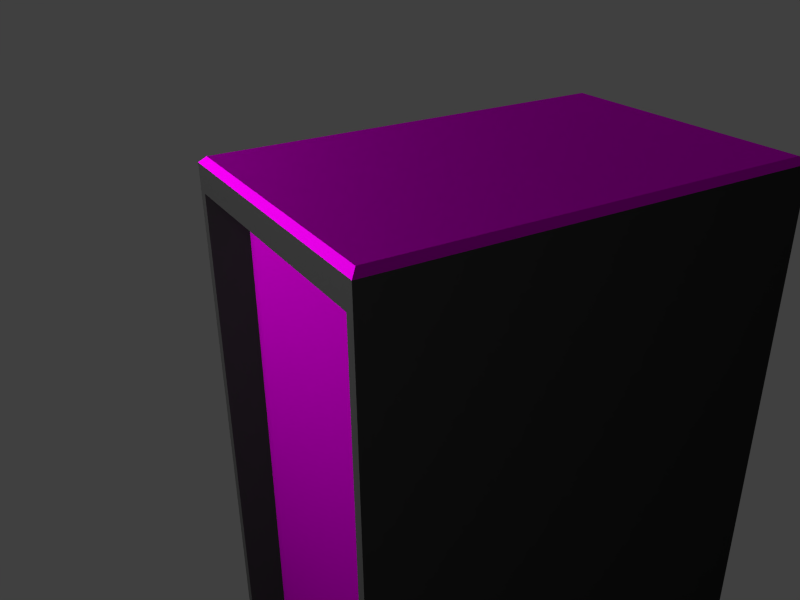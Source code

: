 # Source: server_rack.blend  (saved by Blender 2.69.0; exported with 4.5.12 LTS)
import bpy
from mathutils import Matrix  # noqa: F401  (used for matrix-valued properties, if any)

bpy.ops.wm.read_factory_settings(use_empty=True)
scene = bpy.context.scene
scene.name = 'Scene'

# ---- collections
col_collection_1 = bpy.data.collections.new('Collection 1'); scene.collection.children.link(col_collection_1)
col_collection_2 = bpy.data.collections.new('Collection 2'); scene.collection.children.link(col_collection_2)
col_collection_2.hide_render = True
col_collection_2.hide_viewport = True
col_collection_3 = bpy.data.collections.new('Collection 3'); scene.collection.children.link(col_collection_3)
col_collection_3.hide_render = True
col_collection_3.hide_viewport = True
col_collection_4 = bpy.data.collections.new('Collection 4'); scene.collection.children.link(col_collection_4)
col_collection_4.hide_render = True
col_collection_4.hide_viewport = True

# ---- images (referenced by path relative to the original .blend; pixels are not part of the script)
import os
ASSET_DIR = os.environ.get("B2B_ASSET_DIR", "")  # directory of the original .blend (textures are referenced by path, not embedded)
HERE = os.path.dirname(os.path.abspath(__file__))  # packed textures are extracted next to this script under _unpacked/

def load_image(name, relpath, width, height, colorspace="sRGB"):
    """Load a texture the original file referenced (path relative to the .blend, or extracted next to this script)."""
    p = next((c for c in (os.path.join(HERE, relpath), os.path.join(ASSET_DIR, relpath)) if relpath and os.path.exists(c)), "")
    if p:
        img = bpy.data.images.load(p, check_existing=True)
        img.name = name
    else:  # same state as the original file: an image datablock whose file is absent (Cycles renders it pink)
        img = bpy.data.images.new(name, width, height)
        img.source = "FILE"
        img.filepath = "//" + (relpath or name)
    img.colorspace_settings.name = colorspace
    return img
img_rack_tga = load_image('rack.tga', 'tex/rack.tga', 1024, 1024, 'sRGB')
img_rack_nohq_tga = load_image('rack_nohq.tga', 'tex/rack_nohq.tga', 1024, 1024, 'sRGB')

# ---- materials (node trees are filled in below, after node groups)
mat_material = bpy.data.materials.new('Material')
mat_material.alpha_threshold = 0.0
mat_material.roughness = 0.5
mat_material.line_color = (0.0, 0.0, 0.0, 1.0)
mat_case = bpy.data.materials.new('case')
mat_case.alpha_threshold = 0.0
mat_case.diffuse_color = (0.02217, 0.02217, 0.02217, 1.0)
mat_case.roughness = 0.5
mat_case.line_color = (0.0, 0.0, 0.0, 1.0)
mat_server = bpy.data.materials.new('server')
mat_server.alpha_threshold = 0.0
mat_server.roughness = 0.5
mat_server.line_color = (0.0, 0.0, 0.0, 1.0)

# ---- material node trees
mat_material.use_nodes = True; mat_material.node_tree.nodes.clear()
_N = mat_material.node_tree.nodes; _L = mat_material.node_tree.links
n0 = _N.new('ShaderNodeOutputMaterial'); n0.name = 'Material Output'; n0.location = (300, 300)
n1 = _N.new('ShaderNodeEmission'); n1.name = 'Emission'; n1.location = (110, 300)
n1.inputs[0].default_value = (0.8, 0.8, 0.8, 1.0)
n1.inputs[1].default_value = 10.0
_L.new(n1.outputs[0], n0.inputs[0])
n0.is_active_output = True
mat_case.use_nodes = True; mat_case.node_tree.nodes.clear()
_N = mat_case.node_tree.nodes; _L = mat_case.node_tree.links
n0 = _N.new('ShaderNodeOutputMaterial'); n0.name = 'Material Output'; n0.location = (4185, 268)
n1 = _N.new('ShaderNodeBsdfDiffuse'); n1.name = 'Diffuse BSDF'; n1.location = (3895, 268)
n1.inputs[0].default_value = (0.02217, 0.02217, 0.02217, 1.0)
_L.new(n1.outputs[0], n0.inputs[0])
n0.is_active_output = True
mat_server.use_nodes = True; mat_server.node_tree.nodes.clear()
_N = mat_server.node_tree.nodes; _L = mat_server.node_tree.links
n0 = _N.new('ShaderNodeOutputMaterial'); n0.name = 'Material Output'; n0.location = (4295, 587)
n1 = _N.new('ShaderNodeBsdfDiffuse'); n1.name = 'Diffuse BSDF'; n1.location = (4029, 474)
n2 = _N.new('ShaderNodeTexImage'); n2.name = 'Image Texture'; n2.location = (3805, 602)
n2.width = 140
n2.image = img_rack_tga
n3 = _N.new('ShaderNodeTexImage'); n3.name = 'Image Texture.001'; n3.location = (3801, 118)
n3.width = 140
n3.image = img_rack_nohq_tga
n4 = _N.new('ShaderNodeNormalMap'); n4.name = 'Normal Map'; n4.location = (3949, 310)
_L.new(n1.outputs[0], n0.inputs[0])
_L.new(n2.outputs[0], n1.inputs[0])
_L.new(n3.outputs[0], n4.inputs[1])
_L.new(n4.outputs[0], n1.inputs[2])
n0.is_active_output = True

# ---- world
world_world = bpy.data.worlds.new('World'); scene.world = world_world
world_world.color = (0.05088, 0.05088, 0.05088)
world_world.use_sun_shadow = False
world_world.sun_shadow_jitter_overblur = 0.0
world_world.cycles.sampling_method = 'MANUAL'
world_world.cycles.sample_map_resolution = 256

# ---- cameras
cam_camera = bpy.data.cameras.new('Camera')
cam_camera.clip_end = 100.0
cam_camera.lens = 35.0
cam_camera.sensor_width = 32.0
cam_camera.sensor_height = 18.0
cam_camera.ortho_scale = 7.314
cam_camera.dof.focus_distance = 0.0

# ---- lights
light_lamp = bpy.data.lights.new('Lamp', 'POINT')
light_lamp.transmission_factor = 0.0
light_lamp.cutoff_distance = 30.0
light_lamp.energy = 100.0
light_lamp.shadow_buffer_clip_start = 1.001
light_lamp.shadow_soft_size = 0.1
light_lamp.shadow_maximum_resolution = 0.006
light_lamp.use_absolute_resolution = True
light_lamp.cycles.use_multiple_importance_sampling = False

# ---- meshes
me_plane = bpy.data.meshes.new('Plane')
me_plane.from_pydata([(1.0, -1.0, 0.0), (-1.0, -1.0, 0.0), (1.0, 1.0, 0.0), (-1.0, 1.0, 0.0)], [], [(1, 0, 2, 3)])
me_plane.materials.append(mat_material)
me_plane.use_remesh_preserve_volume = False
me_plane.use_remesh_preserve_attributes = False
me_plane.use_mirror_vertex_groups = False
me_plane.update()
me_cube_008 = bpy.data.meshes.new('Cube.008')
me_cube_008.from_pydata([(-0.2713, -0.2715, 0.01621), (-0.2713, 0.5856, 0.01621), (0.2883, 0.5856, 0.01621), (0.2883, -0.2715, 0.01621), (-0.2713, -0.2715, 1.7), (-0.2713, 0.5856, 1.7), (0.2883, 0.5856, 1.7), (0.2883, -0.2715, 1.7), (0.27, -0.1971, 0.03854), (-0.253, -0.2715, 1.678), (-0.253, -0.1971, 0.03854), (-0.253, -0.1971, 1.678), (0.27, -0.2715, 0.03854), (0.27, -0.1971, 1.678), (0.27, -0.2715, 1.678), (-0.253, -0.2715, 0.03854), (-0.2546, 0.5856, 1.677), (0.2716, 0.5856, 0.03863), (0.2716, 0.5856, 1.677), (-0.2546, 0.5856, 0.03863), (0.27, -0.2715, 1.473), (0.27, -0.2715, 1.268), (0.27, -0.2715, 1.063), (0.27, -0.2715, 0.858), (0.27, -0.2715, 0.6532), (0.27, -0.2715, 0.4483), (0.27, -0.2715, 0.2434), (-0.253, -0.1971, 0.2434), (-0.253, -0.1971, 0.4483), (-0.253, -0.1971, 0.6532), (-0.253, -0.1971, 0.858), (-0.253, -0.1971, 1.063), (-0.253, -0.1971, 1.268), (-0.253, -0.1971, 1.473), (-0.253, -0.2715, 0.2434), (-0.253, -0.2715, 0.4483), (-0.253, -0.2715, 0.6532), (-0.253, -0.2715, 0.858), (-0.253, -0.2715, 1.063), (-0.253, -0.2715, 1.268), (-0.253, -0.2715, 1.473), (0.27, -0.1971, 1.473), (0.27, -0.1971, 1.268), (0.27, -0.1971, 1.063), (0.27, -0.1971, 0.858), (0.27, -0.1971, 0.6532), (0.27, -0.1971, 0.4483), (0.27, -0.1971, 0.2434), (0.27, -0.2715, 0.1922), (0.27, -0.2715, 0.141), (0.27, -0.2715, 0.08976), (0.27, -0.1971, 0.1922), (0.27, -0.1971, 0.141), (0.27, -0.1971, 0.08976), (-0.253, -0.1971, 0.1922), (-0.253, -0.1971, 0.141), (-0.253, -0.1971, 0.08976), (-0.253, -0.2715, 0.1922), (-0.253, -0.2715, 0.141), (-0.253, -0.2715, 0.08976), (0.27, -0.2715, 0.2946), (0.27, -0.2715, 0.3459), (0.27, -0.2715, 0.3971), (-0.253, -0.1971, 0.3971), (-0.253, -0.1971, 0.3459), (-0.253, -0.1971, 0.2946), (-0.253, -0.2715, 0.3971), (-0.253, -0.2715, 0.3459), (-0.253, -0.2715, 0.2946), (0.27, -0.1971, 0.2946), (0.27, -0.1971, 0.3459), (0.27, -0.1971, 0.3971), (0.27, -0.2715, 0.4995), (0.27, -0.2715, 0.5507), (0.27, -0.2715, 0.6019), (-0.253, -0.1971, 0.6019), (-0.253, -0.1971, 0.5507), (-0.253, -0.1971, 0.4995), (-0.253, -0.2715, 0.6019), (-0.253, -0.2715, 0.5507), (-0.253, -0.2715, 0.4995), (0.27, -0.1971, 0.4995), (0.27, -0.1971, 0.5507), (0.27, -0.1971, 0.6019), (0.27, -0.2715, 0.7044), (0.27, -0.2715, 0.7556), (0.27, -0.2715, 0.8068), (-0.253, -0.1971, 0.8068), (-0.253, -0.1971, 0.7556), (-0.253, -0.1971, 0.7044), (-0.253, -0.2715, 0.8068), (-0.253, -0.2715, 0.7556), (-0.253, -0.2715, 0.7044), (0.27, -0.1971, 0.7044), (0.27, -0.1971, 0.7556), (0.27, -0.1971, 0.8068), (0.27, -0.2715, 0.9093), (0.27, -0.2715, 0.9605), (0.27, -0.2715, 1.012), (-0.253, -0.1971, 1.012), (-0.253, -0.1971, 0.9605), (-0.253, -0.1971, 0.9093), (-0.253, -0.2715, 1.012), (-0.253, -0.2715, 0.9605), (-0.253, -0.2715, 0.9093), (0.27, -0.1971, 0.9093), (0.27, -0.1971, 0.9605), (0.27, -0.1971, 1.012), (0.27, -0.2715, 1.114), (0.27, -0.2715, 1.165), (0.27, -0.2715, 1.217), (-0.253, -0.1971, 1.217), (-0.253, -0.1971, 1.165), (-0.253, -0.1971, 1.114), (-0.253, -0.2715, 1.217), (-0.253, -0.2715, 1.165), (-0.253, -0.2715, 1.114), (0.27, -0.1971, 1.114), (0.27, -0.1971, 1.165), (0.27, -0.1971, 1.217), (0.27, -0.2715, 1.319), (0.27, -0.2715, 1.37), (0.27, -0.2715, 1.421), (-0.253, -0.1971, 1.421), (-0.253, -0.1971, 1.37), (-0.253, -0.1971, 1.319), (-0.253, -0.2715, 1.421), (-0.253, -0.2715, 1.37), (-0.253, -0.2715, 1.319), (0.27, -0.1971, 1.319), (0.27, -0.1971, 1.37), (0.27, -0.1971, 1.421), (-0.253, -0.1971, 1.524), (-0.253, -0.1971, 1.575), (-0.253, -0.1971, 1.626), (-0.253, -0.2715, 1.524), (-0.253, -0.2715, 1.575), (-0.253, -0.2715, 1.626), (0.27, -0.2715, 1.524), (0.27, -0.2715, 1.575), (0.27, -0.2715, 1.626), (0.27, -0.1971, 1.524), (0.27, -0.1971, 1.575), (0.27, -0.1971, 1.626), (-0.253, -0.2715, 0.8324), (-0.253, -0.1971, 0.8324), (0.2883, 0.2882, 1.7), (0.27, -0.1971, 0.8324), (0.27, -0.2715, 0.8324), (-0.259, -0.2592, 1.741), (-0.2713, -0.2715, 1.729), (-0.2713, 0.5856, 1.729), (-0.259, 0.5733, 1.741), (0.2883, 0.5856, 1.729), (0.276, 0.5733, 1.741), (0.2883, -0.2715, 1.729), (0.276, -0.2592, 1.741), (-0.2713, 0.5856, 0.858), (0.2883, 0.5856, 0.858), (-0.2546, 0.5856, 0.858), (0.2716, 0.5856, 0.858), (-0.2713, -0.2715, 0.858), (0.2883, -0.2715, 0.858), (0.008501, 0.5856, 1.677), (0.008501, 0.5856, 0.03863), (-0.2546, 0.5856, 0.4483), (0.2716, 0.5856, 0.4483), (-0.2546, 0.5856, 1.268), (0.2716, 0.5856, 1.268), (0.008501, 0.5856, 0.858), (0.008501, 0.5856, 0.4483), (0.008501, 0.5856, 1.268), (0.1401, 0.5856, 1.677), (-0.1231, 0.5856, 0.03863), (-0.2546, 0.5856, 0.2435), (0.2716, 0.5856, 0.2435), (-0.2546, 0.5856, 1.473), (0.2716, 0.5856, 1.473), (-0.1231, 0.5856, 0.858), (-0.1231, 0.5856, 1.677), (0.1401, 0.5856, 0.03863), (-0.2546, 0.5856, 0.6532), (0.2716, 0.5856, 0.6532), (-0.2546, 0.5856, 1.063), (0.2716, 0.5856, 1.063), (0.1401, 0.5856, 0.858), (0.008501, 0.5856, 0.2435), (0.008501, 0.5856, 0.6532), (-0.1231, 0.5856, 0.4483), (0.1401, 0.5856, 0.4483), (0.008501, 0.5856, 1.063), (0.008501, 0.5856, 1.473), (-0.1231, 0.5856, 1.268), (0.1401, 0.5856, 1.268), (0.1401, 0.5856, 0.2435), (0.1401, 0.5856, 1.063), (-0.1231, 0.5856, 0.2435), (-0.1231, 0.5856, 0.6532), (0.1401, 0.5856, 0.6532), (-0.1231, 0.5856, 1.063), (-0.1231, 0.5856, 1.473), (0.1401, 0.5856, 1.473)], [], [(2, 1, 19, 173, 164, 180, 17), (0, 3, 12, 15), (6, 5, 151, 153), (14, 9, 11, 13), (7, 4, 9, 14), (59, 15, 10, 56), (15, 12, 8, 10), (140, 14, 13, 143), (157, 5, 16, 176, 167, 183, 159), (5, 6, 18, 172, 163, 179, 16), (158, 2, 17, 175, 166, 182, 160), (194, 175, 17, 180), (1, 2, 3, 0), (141, 132, 33, 41), (129, 125, 32, 42), (117, 113, 31, 43), (105, 101, 30, 44), (93, 89, 29, 45), (81, 77, 28, 46), (69, 65, 27, 47), (135, 40, 33, 132), (128, 39, 32, 125), (116, 38, 31, 113), (104, 37, 30, 101), (92, 36, 29, 89), (80, 35, 28, 77), (68, 34, 27, 65), (48, 26, 47, 51), (62, 25, 46, 71), (74, 24, 45, 83), (148, 23, 44, 147), (98, 22, 43, 107), (110, 21, 42, 119), (122, 20, 41, 131), (34, 57, 54, 27), (57, 58, 55, 54), (58, 59, 56, 55), (12, 50, 53, 8), (50, 49, 52, 53), (49, 48, 51, 52), (46, 28, 63, 71), (71, 63, 64, 70), (70, 64, 65, 69), (35, 66, 63, 28), (66, 67, 64, 63), (67, 68, 65, 64), (26, 60, 69, 47), (60, 61, 70, 69), (61, 62, 71, 70), (45, 29, 75, 83), (83, 75, 76, 82), (82, 76, 77, 81), (36, 78, 75, 29), (78, 79, 76, 75), (79, 80, 77, 76), (25, 72, 81, 46), (72, 73, 82, 81), (73, 74, 83, 82), (147, 145, 87, 95), (95, 87, 88, 94), (94, 88, 89, 93), (144, 90, 87, 145), (90, 91, 88, 87), (91, 92, 89, 88), (24, 84, 93, 45), (84, 85, 94, 93), (85, 86, 95, 94), (43, 31, 99, 107), (107, 99, 100, 106), (106, 100, 101, 105), (38, 102, 99, 31), (102, 103, 100, 99), (103, 104, 101, 100), (23, 96, 105, 44), (96, 97, 106, 105), (97, 98, 107, 106), (42, 32, 111, 119), (119, 111, 112, 118), (118, 112, 113, 117), (39, 114, 111, 32), (114, 115, 112, 111), (115, 116, 113, 112), (22, 108, 117, 43), (108, 109, 118, 117), (109, 110, 119, 118), (41, 33, 123, 131), (131, 123, 124, 130), (130, 124, 125, 129), (40, 126, 123, 33), (126, 127, 124, 123), (127, 128, 125, 124), (21, 120, 129, 42), (120, 121, 130, 129), (121, 122, 131, 130), (20, 138, 141, 41), (138, 139, 142, 141), (139, 140, 143, 142), (157, 1, 0, 161), (13, 11, 134, 143), (143, 134, 133, 142), (142, 133, 132, 141), (9, 137, 134, 11), (137, 136, 133, 134), (136, 135, 132, 133), (55, 56, 10, 8, 53, 52, 51, 47, 27, 54), (158, 162, 3, 2), (86, 148, 147, 95), (4, 161, 0, 15, 59, 58, 57, 34, 68, 67, 66, 35, 80, 79, 78, 36, 92, 91, 90, 144, 37, 104, 103, 102, 38, 116, 115, 114, 39, 128, 127, 126, 40, 135, 136, 137, 9), (44, 30, 145, 147), (37, 144, 145, 30), (50, 12, 3, 162, 7, 14, 140, 139, 138, 20, 122, 121, 120, 21, 110, 109, 108, 22, 98, 97, 96, 23, 148, 86, 85, 84, 24, 74, 73, 72, 25, 62, 61, 60, 26, 48, 49), (4, 7, 155, 150), (7, 6, 153, 155), (149, 156, 154, 152), (149, 152, 151, 150), (152, 154, 153, 151), (154, 156, 155, 153), (156, 149, 150, 155), (5, 4, 150, 151), (1, 157, 159, 181, 165, 174, 19), (6, 158, 160, 184, 168, 177, 18), (195, 184, 160, 185), (5, 157, 161, 4), (6, 7, 162, 158), (196, 186, 164, 173), (197, 187, 170, 188), (198, 182, 166, 189), (199, 190, 169, 178), (200, 191, 171, 192), (201, 177, 168, 193), (186, 194, 180, 164), (170, 189, 194, 186), (189, 166, 175, 194), (190, 195, 185, 169), (171, 193, 195, 190), (193, 168, 184, 195), (174, 196, 173, 19), (165, 188, 196, 174), (188, 170, 186, 196), (181, 197, 188, 165), (159, 178, 197, 181), (178, 169, 187, 197), (187, 198, 189, 170), (169, 185, 198, 187), (185, 160, 182, 198), (183, 199, 178, 159), (167, 192, 199, 183), (192, 171, 190, 199), (176, 200, 192, 167), (16, 179, 200, 176), (179, 163, 191, 200), (191, 201, 193, 171), (163, 172, 201, 191), (172, 18, 177, 201)])
me_cube_008.polygons.foreach_set('material_index', [0, 0, 0, 0, 0, 0, 0, 0, 0, 0, 0, 1, 0, 1, 1, 1, 1, 1, 1, 1, 0, 0, 0, 0, 0, 0, 0, 0, 0, 0, 0, 0, 0, 0, 0, 0, 0, 0, 0, 0, 1, 1, 1, 0, 0, 0, 0, 0, 0, 1, 1, 1, 0, 0, 0, 0, 0, 0, 1, 1, 1, 0, 0, 0, 0, 0, 0, 1, 1, 1, 0, 0, 0, 0, 0, 0, 1, 1, 1, 0, 0, 0, 0, 0, 0, 1, 1, 1, 0, 0, 0, 0, 0, 0, 0, 0, 0, 0, 1, 1, 1, 0, 0, 0, 1, 0, 0, 0, 1, 0, 0, 0, 0, 1, 0, 0, 1, 1, 0, 0, 0, 1, 0, 0, 1, 1, 1, 1, 1, 1, 1, 1, 1, 1, 1, 1, 1, 1, 1, 1, 1, 1, 1, 1, 1, 1, 1, 1, 1, 1, 1, 1, 1, 1])
_uv = me_cube_008.uv_layers.new(name='UVMap')
_uv.uv.foreach_set('vector', [0.003052, -0.006104, 0.003052, -0.006104, 0.003052, -0.006104, 0.003052, -0.006104, 0.003052, -0.006104, 0.003052, -0.006104, 0.003052, -0.006104, 0.003052, -0.006104, 0.003052, -0.006104, 0.003052, -0.006104, 0.003052, -0.006104, 0.003052, -0.006104, 0.003052, -0.006104, 0.003052, -0.006104, 0.003052, -0.006104, 0.003052, -0.006104, 0.003052, -0.006104, 0.003052, -0.006104, 0.003052, -0.006104, 0.003052, -0.006104, 0.003052, -0.006104, 0.003052, -0.006104, 0.003052, -0.006104, 0.003052, -0.006104, 0.003052, -0.006104, 0.003052, -0.006104, 0.003052, -0.006104, 0.003052, -0.006104, 0.003052, -0.006104, 0.003052, -0.006104, 0.003052, -0.006104, 0.003052, -0.006104, 0.003052, -0.006104, 0.003052, -0.006104, 0.003052, -0.006104, 0.02762, 0.0003051, 0.02762, 1.0, 0.007794, 0.9734, 1.661e-05, 0.7297, 0.0007212, 0.4864, 0.00426, 0.2432, 0.007799, 1.661e-05, 0.003052, -0.006104, 0.003052, -0.006104, 0.003052, -0.006104, 0.003052, -0.006104, 0.003052, -0.006104, 0.003052, -0.006104, 0.003052, -0.006104, 0.003052, -0.006104, 0.003052, -0.006104, 0.003052, -0.006104, 0.003052, -0.006104, 0.003052, -0.006104, 0.003052, -0.006104, 0.003052, -0.006104, 0.9545, 0.5125, 0.8391, 0.5125, 0.8391, 0.3485, 0.9545, 0.3485, 0.003052, -0.006104, 0.003052, -0.006104, 0.003052, -0.006104, 0.003052, -0.006104, 1.001, 0.9956, 0.001223, 0.9956, 0.001223, 0.8977, 1.001, 0.8977, 1.001, 0.9956, 0.001223, 0.9956, 0.001223, 0.8977, 1.001, 0.8977, 1.001, 0.9956, 0.001223, 0.9956, 0.001223, 0.8977, 1.001, 0.8977, 1.001, 0.9959, 0.001223, 0.9956, 0.001257, 0.8977, 1.001, 0.898, 1.001, 0.9959, 0.001223, 0.9956, 0.001257, 0.8977, 1.001, 0.898, 1.001, 0.9959, 0.001223, 0.9956, 0.001257, 0.8977, 1.001, 0.898, 1.001, 0.9956, 0.001223, 0.9956, 0.001223, 0.8977, 1.001, 0.8977, 0.003052, -0.006104, 0.003052, -0.006104, 0.003052, -0.006104, 0.003052, -0.006104, 0.003052, -0.006104, 0.003052, -0.006104, 0.003052, -0.006104, 0.003052, -0.006104, 0.003052, -0.006104, 0.003052, -0.006104, 0.003052, -0.006104, 0.003052, -0.006104, 0.003052, -0.006104, 0.003052, -0.006104, 0.003052, -0.006104, 0.003052, -0.006104, 0.003052, -0.006104, 0.003052, -0.006104, 0.003052, -0.006104, 0.003052, -0.006104, 0.003052, -0.006104, 0.003052, -0.006104, 0.003052, -0.006104, 0.003052, -0.006104, 0.003052, -0.006104, 0.003052, -0.006104, 0.003052, -0.006104, 0.003052, -0.006104, 0.003052, -0.006104, 0.003052, -0.006104, 0.003052, -0.006104, 0.003052, -0.006104, 0.003052, -0.006104, 0.003052, -0.006104, 0.003052, -0.006104, 0.003052, -0.006104, 0.003052, -0.006104, 0.003052, -0.006104, 0.003052, -0.006104, 0.003052, -0.006104, 0.003052, -0.006104, 0.003052, -0.006104, 0.003052, -0.006104, 0.003052, -0.006104, 0.003052, -0.006104, 0.003052, -0.006104, 0.003052, -0.006104, 0.003052, -0.006104, 0.003052, -0.006104, 0.003052, -0.006104, 0.003052, -0.006104, 0.003052, -0.006104, 0.003052, -0.006104, 0.003052, -0.006104, 0.003052, -0.006104, 0.003052, -0.006104, 0.003052, -0.006104, 0.003052, -0.006104, 0.003052, -0.006104, 0.003052, -0.006104, 0.003052, -0.006104, 0.003052, -0.006104, 0.003052, -0.006104, 0.003052, -0.006104, 0.003052, -0.006104, 0.003052, -0.006104, 0.003052, -0.006104, 0.003052, -0.006104, 0.003052, -0.006104, 0.003052, -0.006104, 0.003052, -0.006104, 0.003052, -0.006104, 0.003052, -0.006104, 0.003052, -0.006104, 0.003052, -0.006104, 0.003052, -0.006104, 0.003052, -0.006104, 0.003052, -0.006104, 0.003052, -0.006104, 0.003052, -0.006104, 1.001, 0.9956, 0.001223, 0.9956, 0.001223, 0.8977, 1.001, 0.8977, 1.001, 0.9956, 0.001223, 0.9956, 0.001223, 0.8977, 1.001, 0.8977, 1.001, 0.9956, 0.001223, 0.9956, 0.001223, 0.8977, 1.001, 0.8977, 0.003052, -0.006104, 0.003052, -0.006104, 0.003052, -0.006104, 0.003052, -0.006104, 0.003052, -0.006104, 0.003052, -0.006104, 0.003052, -0.006104, 0.003052, -0.006104, 0.003052, -0.006104, 0.003052, -0.006104, 0.003052, -0.006104, 0.003052, -0.006104, 0.003052, -0.006104, 0.003052, -0.006104, 0.003052, -0.006104, 0.003052, -0.006104, 0.003052, -0.006104, 0.003052, -0.006104, 0.003052, -0.006104, 0.003052, -0.006104, 0.003052, -0.006104, 0.003052, -0.006104, 0.003052, -0.006104, 0.003052, -0.006104, 1.001, 0.9956, 0.001223, 0.9956, 0.001223, 0.8977, 1.001, 0.8977, 1.001, 0.9959, 0.001223, 0.9956, 0.001257, 0.8977, 1.001, 0.898, 1.001, 0.9956, 0.001223, 0.9956, 0.001223, 0.8977, 1.001, 0.8977, 0.003052, -0.006104, 0.003052, -0.006104, 0.003052, -0.006104, 0.003052, -0.006104, 0.003052, -0.006104, 0.003052, -0.006104, 0.003052, -0.006104, 0.003052, -0.006104, 0.003052, -0.006104, 0.003052, -0.006104, 0.003052, -0.006104, 0.003052, -0.006104, 0.003052, -0.006104, 0.003052, -0.006104, 0.003052, -0.006104, 0.003052, -0.006104, 0.003052, -0.006104, 0.003052, -0.006104, 0.003052, -0.006104, 0.003052, -0.006104, 0.003052, -0.006104, 0.003052, -0.006104, 0.003052, -0.006104, 0.003052, -0.006104, 1.001, 0.9466, 0.001223, 0.9466, 0.001223, 0.8977, 1.001, 0.8977, 1.001, 0.9959, 0.001223, 0.9956, 0.001257, 0.8977, 1.001, 0.898, 1.001, 0.9956, 0.001223, 0.9956, 0.001223, 0.8977, 1.001, 0.8977, 0.003052, -0.006104, 0.003052, -0.006104, 0.003052, -0.006104, 0.003052, -0.006104, 0.003052, -0.006104, 0.003052, -0.006104, 0.003052, -0.006104, 0.003052, -0.006104, 0.003052, -0.006104, 0.003052, -0.006104, 0.003052, -0.006104, 0.003052, -0.006104, 0.003052, -0.006104, 0.003052, -0.006104, 0.003052, -0.006104, 0.003052, -0.006104, 0.003052, -0.006104, 0.003052, -0.006104, 0.003052, -0.006104, 0.003052, -0.006104, 0.003052, -0.006104, 0.003052, -0.006104, 0.003052, -0.006104, 0.003052, -0.006104, 1.001, 0.9956, 0.001223, 0.9956, 0.001223, 0.8977, 1.001, 0.8977, 1.001, 0.9956, 0.001223, 0.9956, 0.001223, 0.8977, 1.001, 0.8977, 1.001, 0.9956, 0.001223, 0.9956, 0.001223, 0.8977, 1.001, 0.8977, 0.003052, -0.006104, 0.003052, -0.006104, 0.003052, -0.006104, 0.003052, -0.006104, 0.003052, -0.006104, 0.003052, -0.006104, 0.003052, -0.006104, 0.003052, -0.006104, 0.003052, -0.006104, 0.003052, -0.006104, 0.003052, -0.006104, 0.003052, -0.006104, 0.003052, -0.006104, 0.003052, -0.006104, 0.003052, -0.006104, 0.003052, -0.006104, 0.003052, -0.006104, 0.003052, -0.006104, 0.003052, -0.006104, 0.003052, -0.006104, 0.003052, -0.006104, 0.003052, -0.006104, 0.003052, -0.006104, 0.003052, -0.006104, 1.001, 0.9956, 0.001223, 0.9956, 0.001223, 0.8977, 1.001, 0.8977, 1.001, 0.9956, 0.001223, 0.9956, 0.001223, 0.8977, 1.001, 0.8977, 1.001, 0.9956, 0.001223, 0.9956, 0.001223, 0.8977, 1.001, 0.8977, 0.003052, -0.006104, 0.003052, -0.006104, 0.003052, -0.006104, 0.003052, -0.006104, 0.003052, -0.006104, 0.003052, -0.006104, 0.003052, -0.006104, 0.003052, -0.006104, 0.003052, -0.006104, 0.003052, -0.006104, 0.003052, -0.006104, 0.003052, -0.006104, 0.003052, -0.006104, 0.003052, -0.006104, 0.003052, -0.006104, 0.003052, -0.006104, 0.003052, -0.006104, 0.003052, -0.006104, 0.003052, -0.006104, 0.003052, -0.006104, 0.003052, -0.006104, 0.003052, -0.006104, 0.003052, -0.006104, 0.003052, -0.006104, 1.001, 0.9956, 0.001223, 0.9956, 0.001223, 0.8977, 1.001, 0.8977, 1.001, 0.9956, 0.001223, 0.9956, 0.001223, 0.8977, 1.001, 0.8977, 1.001, 0.9956, 0.001223, 0.9956, 0.001223, 0.8977, 1.001, 0.8977, 0.003052, -0.006104, 0.003052, -0.006104, 0.003052, -0.006104, 0.003052, -0.006104, 0.003052, -0.006104, 0.003052, -0.006104, 0.003052, -0.006104, 0.003052, -0.006104, 0.003052, -0.006104, 0.003052, -0.006104, 0.003052, -0.006104, 0.003052, -0.006104, 0.003052, -0.006104, 0.003052, -0.006104, 0.003052, -0.006104, 0.003052, -0.006104, 0.003052, -0.006104, 0.003052, -0.006104, 0.003052, -0.006104, 0.003052, -0.006104, 0.003052, -0.006104, 0.003052, -0.006104, 0.003052, -0.006104, 0.003052, -0.006104, 0.003052, -0.006104, 0.003052, -0.006104, 0.003052, -0.006104, 0.003052, -0.006104, 0.003052, -0.006104, 0.003052, -0.006104, 0.003052, -0.006104, 0.003052, -0.006104, 0.003052, -0.006104, 0.003052, -0.006104, 0.003052, -0.006104, 0.003052, -0.006104, 0.003052, -0.006104, 0.003052, -0.006104, 0.0, 0.0, 0.001526, -0.003052, 1.001, 0.9956, 0.001223, 0.9956, 0.001223, 0.8977, 1.001, 0.8977, 1.001, 0.9956, 0.001223, 0.9956, 0.001223, 0.8977, 1.001, 0.8977, 1.001, 0.9956, 0.001223, 0.9956, 0.001223, 0.8977, 1.001, 0.8977, 0.003052, -0.006104, 0.003052, -0.006104, 0.003052, -0.006104, 0.003052, -0.006104, 0.003052, -0.006104, 0.003052, -0.006104, 0.003052, -0.006104, 0.003052, -0.006104, 0.003052, -0.006104, 0.003052, -0.006104, 0.003052, -0.006104, 0.003052, -0.006104, -0.001001, 0.7139, -0.001001, 0.6161, -0.001001, 0.5182, 0.9983, 0.5182, 0.9983, 0.6161, 0.9983, 0.7139, 0.9983, 0.8118, 0.9983, 0.9097, -0.001001, 0.9097, -0.001001, 0.8118, 0.003052, -0.006104, 0.003052, -0.006104, 0.003052, -0.006104, 0.003052, -0.006104, 0.003052, -0.006104, 0.003052, -0.006104, 0.003052, -0.006104, 0.003052, -0.006104, 0.0, 0.0, 0.001526, -0.003052, 0.003052, -0.006104, 0.003052, -0.006104, 0.003052, -0.006104, 0.003052, -0.006104, 0.003052, -0.006104, 0.003052, -0.006104, 0.003052, -0.006104, 0.003052, -0.006104, 0.003052, -0.006104, 0.003052, -0.006104, 0.003052, -0.006104, 0.003052, -0.006104, 0.003052, -0.006104, 0.003052, -0.006104, 0.003052, -0.006104, 0.003052, -0.006104, 0.003052, -0.006104, 0.003052, -0.006104, 0.003052, -0.006104, 0.003052, -0.006104, 0.003052, -0.006104, 0.003052, -0.006104, 0.003052, -0.006104, 0.003052, -0.006104, 0.003052, -0.006104, 0.003052, -0.006104, 0.003052, -0.006104, 0.003052, -0.006104, 0.003052, -0.006104, 0.003052, -0.006104, 0.003052, -0.006104, 0.003052, -0.006104, 0.003052, -0.006104, 0.003052, -0.006104, 0.003052, -0.006104, 1.001, 0.9956, 0.001223, 0.9956, 0.001223, 0.9466, 1.001, 0.9466, 0.003052, -0.006104, 0.003052, -0.006104, 0.003052, -0.006104, 0.003052, -0.006104, 0.003052, -0.006104, 0.003052, -0.006104, 0.003052, -0.006104, 0.001526, -0.003052, 0.0, 0.0, 0.003052, -0.006104, 0.003052, -0.006104, 0.003052, -0.006104, 0.003052, -0.006104, 0.003052, -0.006104, 0.003052, -0.006104, 0.003052, -0.006104, 0.003052, -0.006104, 0.003052, -0.006104, 0.003052, -0.006104, 0.003052, -0.006104, 0.003052, -0.006104, 0.003052, -0.006104, 0.003052, -0.006104, 0.003052, -0.006104, 0.003052, -0.006104, 0.003052, -0.006104, 0.003052, -0.006104, 0.003052, -0.006104, 0.003052, -0.006104, 0.003052, -0.006104, 0.003052, -0.006104, 0.003052, -0.006104, 0.003052, -0.006104, 0.003052, -0.006104, 0.003052, -0.006104, 0.003052, -0.006104, 0.003052, -0.006104, 0.003052, -0.006104, 0.003052, -0.006104, 0.003052, -0.006104, 0.003052, -0.006104, 0.003052, -0.006104, 0.003052, -0.006104, 0.003052, -0.006104, 0.003052, -0.006104, 0.003052, -0.006104, 0.003052, -0.006104, 0.003052, -0.006104, 0.003052, -0.006104, 0.02503, 0.4987, 0.02503, 0.02013, 0.7987, 0.02013, 0.7987, 0.4987, 0.02503, 0.4987, 0.7987, 0.4987, 0.8101, 0.5098, 0.01358, 0.5098, 0.7987, 0.4987, 0.7987, 0.02013, 0.8101, 0.009112, 0.8101, 0.5098, 0.7987, 0.02013, 0.02503, 0.02013, 0.01358, 0.009112, 0.8101, 0.009112, 0.02503, 0.02013, 0.02503, 0.4987, 0.01358, 0.5098, 0.01358, 0.009112, 0.003052, -0.006104, 0.003052, -0.006104, 0.003052, -0.006104, 0.003052, -0.006104, 0.003052, -0.006104, 0.003052, -0.006104, 0.003052, -0.006104, 0.003052, -0.006104, 0.003052, -0.006104, 0.003052, -0.006104, 0.003052, -0.006104, 0.003052, -0.006104, 0.003052, -0.006104, 0.003052, -0.006104, 0.003052, -0.006104, 0.003052, -0.006104, 0.003052, -0.006104, 0.003052, -0.006104, 0.9545, 0.5126, 0.8391, 0.5126, 0.8391, 0.3486, 0.9545, 0.3486, 0.003052, -0.006104, 0.003052, -0.006104, 0.001526, -0.003052, 0.003052, -0.006104, 0.003052, -0.006104, 0.003052, -0.006104, 0.003052, -0.006104, 0.003052, -0.006104, 0.9544, 0.5125, 0.8391, 0.5125, 0.839, 0.3485, 0.9544, 0.3485, 0.9544, 0.5125, 0.8391, 0.5125, 0.8391, 0.3485, 0.9544, 0.3485, 0.9545, 0.5125, 0.8391, 0.5125, 0.8391, 0.3485, 0.9545, 0.3485, 0.9544, 0.5126, 0.8391, 0.5126, 0.8391, 0.3486, 0.9544, 0.3486, 0.9544, 0.5127, 0.8391, 0.5127, 0.8391, 0.3486, 0.9544, 0.3486, 0.9545, 0.5127, 0.8391, 0.5127, 0.8391, 0.3487, 0.9545, 0.3487, 0.8391, 0.5125, 0.9545, 0.5125, 0.9545, 0.3485, 0.839, 0.3485, 0.8391, 0.3485, 0.9545, 0.3485, 0.9545, 0.5125, 0.8391, 0.5125, 0.9545, 0.3485, 0.8391, 0.3485, 0.8391, 0.5125, 0.9545, 0.5125, 0.8391, 0.5126, 0.9545, 0.5126, 0.9545, 0.3486, 0.8391, 0.3486, 0.8391, 0.3486, 0.9545, 0.3487, 0.9545, 0.5126, 0.8391, 0.5126, 0.9545, 0.3487, 0.8391, 0.3487, 0.8391, 0.5126, 0.9545, 0.5126, 0.8391, 0.5125, 0.9544, 0.5125, 0.9544, 0.3485, 0.8391, 0.3485, 0.8391, 0.3485, 0.9544, 0.3485, 0.9544, 0.5125, 0.8391, 0.5125, 0.9544, 0.3485, 0.8391, 0.3485, 0.8391, 0.5125, 0.9544, 0.5125, 0.8391, 0.5125, 0.9544, 0.5125, 0.9544, 0.3485, 0.8391, 0.3485, 0.8391, 0.3486, 0.9544, 0.3486, 0.9544, 0.5125, 0.8391, 0.5125, 0.9544, 0.3486, 0.8391, 0.3486, 0.8391, 0.5125, 0.9544, 0.5125, 0.8391, 0.5125, 0.9545, 0.5125, 0.9545, 0.3485, 0.8391, 0.3485, 0.8391, 0.3486, 0.9545, 0.3486, 0.9545, 0.5125, 0.8391, 0.5125, 0.9545, 0.3486, 0.8391, 0.3486, 0.8391, 0.5125, 0.9545, 0.5125, 0.8391, 0.5126, 0.9544, 0.5126, 0.9544, 0.3486, 0.8391, 0.3486, 0.8391, 0.3486, 0.9544, 0.3486, 0.9544, 0.5126, 0.8391, 0.5126, 0.9544, 0.3486, 0.8391, 0.3486, 0.8391, 0.5126, 0.9544, 0.5126, 0.8391, 0.5127, 0.9544, 0.5127, 0.9544, 0.3486, 0.8391, 0.3486, 0.8391, 0.3485, 0.9544, 0.3485, 0.9544, 0.5127, 0.8391, 0.5127, 0.9544, 0.3485, 0.8391, 0.3485, 0.8391, 0.5127, 0.9544, 0.5127, 0.8391, 0.5127, 0.9545, 0.5127, 0.9545, 0.3487, 0.8391, 0.3486, 0.8391, 0.3485, 0.9545, 0.3485, 0.9545, 0.5127, 0.8391, 0.5127, 0.9545, 0.3485, 0.8391, 0.3486, 0.8391, 0.5127, 0.9545, 0.5127])
me_cube_008.materials.append(mat_case)
me_cube_008.materials.append(mat_server)
me_cube_008.use_remesh_preserve_volume = False
me_cube_008.use_remesh_preserve_attributes = False
me_cube_008.use_mirror_vertex_groups = False
me_cube_008.update()
me_cube_005 = bpy.data.meshes.new('Cube.005')
me_cube_005.from_pydata([(-0.265, -0.1969, 0.01621), (-0.265, 0.5643, 0.01621), (0.2816, 0.5643, 0.01621), (0.2816, -0.1969, 0.01621), (-0.265, -0.1969, 1.704), (-0.265, 0.5643, 1.704), (0.2816, 0.5643, 1.704), (0.2816, -0.1969, 1.704)], [], [(4, 5, 1, 0), (5, 6, 2, 1), (6, 7, 3, 2), (7, 4, 0, 3), (0, 1, 2, 3), (7, 6, 5, 4)])
me_cube_005.use_remesh_preserve_volume = False
me_cube_005.use_remesh_preserve_attributes = False
me_cube_005.use_mirror_vertex_groups = False
me_cube_005.update()
me_cube_007 = bpy.data.meshes.new('Cube.007')
me_cube_007.from_pydata([(-0.2635, -0.2349, 0.01574), (-0.2635, 0.5264, 0.01574), (0.28, 0.5264, 0.01574), (0.28, -0.2349, 0.01574), (-0.2635, -0.2349, 1.716), (-0.2635, 0.5264, 1.716), (0.28, 0.5264, 1.716), (0.28, -0.2349, 1.716)], [], [(4, 5, 1, 0), (5, 6, 2, 1), (6, 7, 3, 2), (7, 4, 0, 3), (0, 1, 2, 3), (7, 6, 5, 4)])
me_cube_007.use_remesh_preserve_volume = False
me_cube_007.use_remesh_preserve_attributes = False
me_cube_007.use_mirror_vertex_groups = False
me_cube_007.update()
me_cube_006 = bpy.data.meshes.new('Cube.006')
me_cube_006.from_pydata([(-0.2678, -0.2254, 0.016), (-0.2678, 0.5369, 0.016), (0.2845, 0.5369, 0.016), (0.2845, -0.2254, 0.016), (-0.2678, -0.2254, 1.721), (-0.2678, 0.5369, 1.721), (0.2845, 0.5369, 1.721), (0.2845, -0.2254, 1.721)], [], [(4, 5, 1, 0), (5, 6, 2, 1), (6, 7, 3, 2), (7, 4, 0, 3), (0, 1, 2, 3), (7, 6, 5, 4)])
me_cube_006.use_remesh_preserve_volume = False
me_cube_006.use_remesh_preserve_attributes = False
me_cube_006.use_mirror_vertex_groups = False
me_cube_006.update()

# ---- objects
ob_plane = bpy.data.objects.new('Plane', me_plane)
ob_lod_1 = bpy.data.objects.new('LOD_1', me_cube_008)
ob_lamp = bpy.data.objects.new('Lamp', light_lamp)
ob_camera = bpy.data.objects.new('Camera', cam_camera)
ob_geometry = bpy.data.objects.new('geometry', me_cube_005)
ob_fire_geometry = bpy.data.objects.new('fire_geometry', me_cube_007)
ob_shadow = bpy.data.objects.new('shadow', me_cube_006)

# ---- transforms, parenting, visibility, modifiers, constraints
ob_plane.location = (0.005901, -1.944, 2.76)
ob_plane.rotation_euler = (0.9334, -3.832e-07, -1.931e-07)
ob_plane.scale = (0.9979, 0.9979, 0.9979)
ob_plane.lineart.crease_threshold = 0.0
ob_lod_1.location = (0.0, 0.0, 0.0)
ob_lod_1.lineart.crease_threshold = 0.0
ob_lamp.location = (-0.6619, 5.12, 5.904)
ob_lamp.rotation_euler = (0.6503, 0.05522, 1.866)
ob_lamp.lock_rotations_4d = False
ob_lamp.empty_display_type = 'ARROWS'
ob_lamp.color = (0.0, 0.0, 0.0, 0.0)
ob_lamp.lineart.crease_threshold = 0.0
ob_camera.location = (1.146, -0.7081, 2.18)
ob_camera.rotation_euler = (1.109, 0.01082, 1.034)
ob_camera.scale = (0.4314, 0.4314, 0.4314)
ob_camera.lock_rotations_4d = False
ob_camera.empty_display_type = 'ARROWS'
ob_camera.color = (0.0, 0.0, 0.0, 0.0)
ob_camera.display_type = 'WIRE'
ob_camera.lineart.crease_threshold = 0.0
ob_geometry.location = (0.0, 0.0, 0.0)
ob_geometry.lineart.crease_threshold = 0.0
_vg = ob_geometry.vertex_groups.new(name='Component01')
ob_fire_geometry.location = (0.0, 0.03829, 0.0)
ob_fire_geometry.lineart.crease_threshold = 0.0
_vg = ob_fire_geometry.vertex_groups.new(name='Component01')
ob_shadow.location = (0.0, 0.03007, 0.0)
ob_shadow.lineart.crease_threshold = 0.0
_vg = ob_shadow.vertex_groups.new(name='Component01')

# ---- collection membership
col_collection_1.objects.link(ob_plane)
col_collection_1.objects.link(ob_lod_1)
col_collection_1.objects.link(ob_lamp)
col_collection_1.objects.link(ob_camera)
col_collection_2.objects.link(ob_geometry)
col_collection_3.objects.link(ob_fire_geometry)
col_collection_4.objects.link(ob_shadow)

# ---- scene / render settings (as saved in the file)
scene.camera = ob_camera
scene.frame_start = 1; scene.frame_end = 250; scene.frame_set(1)
scene.render.engine = 'CYCLES'
scene.render.image_settings.compression = 90
scene.render.resolution_x = 1440
scene.render.pixel_aspect_x = 4.0
scene.render.pixel_aspect_y = 3.0
scene.render.fps_base = 1.001
scene.render.dither_intensity = 0.0
scene.cycles.use_denoising = False
scene.cycles.samples = 200
scene.cycles.sampling_pattern = 'TABULATED_SOBOL'
scene.cycles.light_sampling_threshold = 0.0
scene.cycles.use_adaptive_sampling = False
scene.cycles.use_light_tree = False
scene.cycles.blur_glossy = 0.0
scene.cycles.volume_bounces = 1
scene.cycles.pixel_filter_type = 'GAUSSIAN'
scene.cycles.sample_clamp_indirect = 0.0
scene.view_settings.view_transform = 'Standard'
bpy.context.view_layer.update()
